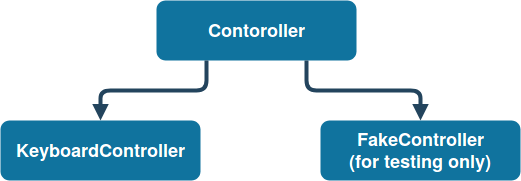

The diagram above was exported from draw.io. Its source (the exported page's mxGraphModel, read from the mxfile embedded in the PNG):
<mxGraphModel dx="1394" dy="743" grid="1" gridSize="10" guides="1" tooltips="1" connect="1" arrows="1" fold="1" page="1" pageScale="1.5" pageWidth="1169" pageHeight="827" background="#ffffff" math="0" shadow="0">
  <root>
    <mxCell id="0" />
    <mxCell id="1" parent="0" />
    <mxCell id="2" value="Contoroller" style="rounded=1;fillColor=#10739E;strokeColor=none;shadow=0;gradientColor=none;fontStyle=1;fontColor=#FFFFFF;fontSize=18;" parent="1" vertex="1">
      <mxGeometry x="676" y="200" width="200" height="60" as="geometry" />
    </mxCell>
    <mxCell id="4" value="KeyboardController" style="rounded=1;fillColor=#10739E;strokeColor=none;shadow=0;gradientColor=none;fontStyle=1;fontColor=#FFFFFF;fontSize=18;" parent="1" vertex="1">
      <mxGeometry x="520" y="320" width="200" height="60" as="geometry" />
    </mxCell>
    <mxCell id="6" value="FakeController&#10;(for testing only)" style="rounded=1;fillColor=#10739E;strokeColor=none;shadow=0;gradientColor=none;fontStyle=1;fontColor=#FFFFFF;fontSize=18;glass=0;comic=0;" parent="1" vertex="1">
      <mxGeometry x="840" y="320" width="200" height="60" as="geometry" />
    </mxCell>
    <mxCell id="42" value="" style="edgeStyle=elbowEdgeStyle;elbow=vertical;strokeWidth=4;endArrow=block;endFill=1;fontStyle=1;strokeColor=#23445D;exitX=0.75;exitY=1;exitDx=0;exitDy=0;entryX=0.5;entryY=0;entryDx=0;entryDy=0;" parent="1" source="2" target="6" edge="1">
      <mxGeometry x="62" y="165.5" width="100" height="100" as="geometry">
        <mxPoint x="62" y="265.5" as="sourcePoint" />
        <mxPoint x="162" y="165.5" as="targetPoint" />
        <Array as="points">
          <mxPoint x="870" y="290" />
        </Array>
      </mxGeometry>
    </mxCell>
    <mxCell id="PmCVV9hugaoAvZ_1K4qz-56" value="" style="edgeStyle=elbowEdgeStyle;elbow=vertical;strokeWidth=4;endArrow=block;endFill=1;fontStyle=1;strokeColor=#23445D;entryX=0.5;entryY=0;entryDx=0;entryDy=0;exitX=0.25;exitY=1;exitDx=0;exitDy=0;" edge="1" parent="1" source="2" target="4">
      <mxGeometry x="-40" y="325.5" width="100" height="100" as="geometry">
        <mxPoint x="710" y="420" as="sourcePoint" />
        <mxPoint x="910" y="480" as="targetPoint" />
        <Array as="points">
          <mxPoint x="680" y="290" />
        </Array>
      </mxGeometry>
    </mxCell>
  </root>
</mxGraphModel>